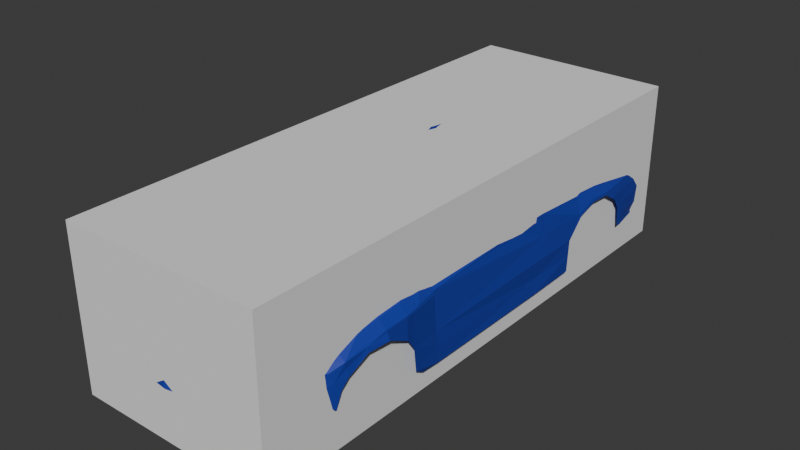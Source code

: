 # Source: nissan-gtr-r32-skyline.blend  (saved by Blender 5.1.30; exported with 4.5.12 LTS)
import bpy
from mathutils import Matrix  # noqa: F401  (used for matrix-valued properties, if any)

bpy.ops.wm.read_factory_settings(use_empty=True)
scene = bpy.context.scene
scene.name = 'Scene'

# ---- collections
col_collection = bpy.data.collections.new('Collection'); scene.collection.children.link(col_collection)

# ---- materials (node trees are filled in below, after node groups)
mat_material = bpy.data.materials.new('Material')

# ---- material node trees
mat_material.use_nodes = True; mat_material.node_tree.nodes.clear()
_N = mat_material.node_tree.nodes; _L = mat_material.node_tree.links
n0 = _N.new('ShaderNodeBsdfPrincipled'); n0.name = 'Principled BSDF'; n0.location = (-200, 100)
n0.inputs[0].default_value = (0.01368, 0.03684, 0.3784, 1.0)
n1 = _N.new('ShaderNodeOutputMaterial'); n1.name = 'Material Output'; n1.location = (200, 100)
_L.new(n0.outputs[0], n1.inputs[0])
n1.is_active_output = True

# ---- world
world_world = bpy.data.worlds.new('World'); scene.world = world_world
world_world.use_nodes = True; world_world.node_tree.nodes.clear()
_N = world_world.node_tree.nodes; _L = world_world.node_tree.links
n0 = _N.new('ShaderNodeOutputWorld'); n0.name = 'World Output'; n0.location = (200, 100)
n1 = _N.new('ShaderNodeBackground'); n1.name = 'Background'; n1.location = (-200, 100)
n1.inputs[0].default_value = (0.05088, 0.05088, 0.05088, 1.0)
_L.new(n1.outputs[0], n0.inputs[0])
n0.is_active_output = True
world_world.color = (0.05088, 0.05088, 0.05088)
world_world.sun_shadow_jitter_overblur = 0.0

# ---- meshes
me_cube_001 = bpy.data.meshes.new('Cube.001')
me_cube_001.from_pydata([(-1.0, -1.0, -1.0), (-1.0, -1.0, 1.0), (-1.0, 1.0, -1.0), (-1.0, 1.0, 1.0), (1.0, -1.0, -1.0), (1.0, -1.0, 1.0), (1.0, 1.0, -1.0), (1.0, 1.0, 1.0)], [], [(0, 1, 3, 2), (2, 3, 7, 6), (6, 7, 5, 4), (4, 5, 1, 0), (2, 6, 4, 0), (7, 3, 1, 5)])
_uv = me_cube_001.uv_layers.new(name='UVMap')
_uv.uv.foreach_set('vector', [0.375, 0.0, 0.625, 0.0, 0.625, 0.25, 0.375, 0.25, 0.375, 0.25, 0.625, 0.25, 0.625, 0.5, 0.375, 0.5, 0.375, 0.5, 0.625, 0.5, 0.625, 0.75, 0.375, 0.75, 0.375, 0.75, 0.625, 0.75, 0.625, 1.0, 0.375, 1.0, 0.125, 0.5, 0.375, 0.5, 0.375, 0.75, 0.125, 0.75, 0.625, 0.5, 0.875, 0.5, 0.875, 0.75, 0.625, 0.75])
me_cube_001.update()
me_cube_003 = bpy.data.meshes.new('Cube.003')
me_cube_003.from_pydata([(0.0, -2.914, 0.4517), (0.6993, -1.867, 0.5249), (1.563, -2.094, 0.3894), (1.451, -3.956, 0.03275), (1.54, -3.239, 0.2601), (1.558, -2.527, 0.3602), (1.499, -3.578, 0.181), (1.552, -2.889, 0.315), (0.0, -2.52, 0.4972), (0.6057, -4.031, 0.1908), (0.7531, -2.502, 0.4584), (0.7302, -2.891, 0.4133), (0.7657, -2.041, 0.4877), (0.6665, -3.65, 0.2786), (0.7034, -3.302, 0.3465), (1.122, -1.749, 0.4375), (1.557, -1.741, 0.4226), (1.279, -1.667, 0.4427), (1.501, -1.514, 0.4181), (1.808, -1.613, 0.1626), (1.654, -3.678, -0.09638), (1.826, -3.227, -0.01226), (1.752, -3.461, -0.09139), (1.879, -2.111, 0.1376), (1.857, -1.853, 0.1539), (1.524, -3.843, 0.005426), (0.658, -2.502, 0.4648), (0.6402, -2.891, 0.4196), (0.6246, -3.302, 0.3529), (0.6005, -3.653, 0.284), (0.5695, -4.035, 0.194), (0.6695, -2.039, 0.494), (1.46, -1.809, 0.4226), (1.467, -2.038, 0.4016), (1.463, -2.502, 0.3723), (1.46, -2.864, 0.3272), (1.452, -3.218, 0.2722), (1.431, -3.589, 0.1932), (1.405, -4.005, 0.03725), (0.6412, -1.879, 0.5341), (1.658, -3.239, 0.1502), (1.727, -2.877, 0.2186), (1.759, -2.521, 0.2607), (1.755, -2.107, 0.2898), (1.696, -1.819, 0.3145), (1.62, -1.529, 0.3867), (1.585, -3.525, 0.07108), (0.0, -3.321, 0.3843), (0.0, -3.676, 0.3165), (0.0, -4.052, 0.2005), (0.0, -2.053, 0.5187), (0.0, -1.92, 0.5791), (1.867, -2.5, 0.112), (1.832, -2.859, 0.06995), (0.5343, -4.322, 0.08243), (0.5574, -4.307, 0.08128), (1.349, -4.041, 0.03761), (0.0, -4.325, 0.08468), (0.5126, -4.366, 0.03953), (1.33, -4.054, 0.03965), (0.0, -4.38, 0.04913), (0.5959, -4.349, 0.03713), (0.0, -1.798, 0.5791), (0.5801, -1.77, 0.5341), (0.6314, -1.758, 0.5249), (1.006, -1.667, 0.4375), (1.197, -1.606, 0.4427), (1.454, -1.426, 0.4518), (1.465, -1.345, 0.4837), (1.031, -0.2468, 1.157), (0.6579, -0.4373, 1.206), (0.0, -0.5086, 1.232), (1.106, -0.3181, 1.096), (1.032, 1.93, 1.203), (0.9738, 3.205, 0.6399), (1.136, 1.955, 1.159), (1.435, 2.893, 0.6027), (0.0, -0.5086, 1.232), (0.0, 1.952, 1.281), (0.0, 3.303, 0.7134), (1.195, 3.101, 0.61), (1.282, 2.39, 0.9058), (1.011, 0.7967, 1.27), (0.0, 0.7956, 1.343), (0.6542, 0.7946, 1.302), (0.6366, 1.935, 1.237), (0.6561, 0.2456, 1.288), (1.021, 0.2493, 1.243), (0.6454, 1.38, 1.285), (1.001, 1.379, 1.254), (0.0, 1.396, 1.334), (0.0, 0.2439, 1.331), (1.336, 3.008, 0.6027), (1.402, 3.063, 0.5739), (1.381, 3.23, 0.5651), (1.395, 3.632, 0.5808), (1.222, 3.536, 0.6063), (0.0, 3.553, 0.709), (1.136, 4.38, 0.8558), (1.281, 4.311, 0.8001), (1.278, 4.301, 0.7387), (1.429, 3.655, 0.5595), (1.383, 4.211, 0.5692), (1.133, -0.2001, 1.099), (1.08, 0.2535, 1.191), (1.031, 0.876, 1.207), (1.031, 1.41, 1.192), (1.499, -1.274, 0.436), (1.65, 2.164, 0.529), (1.654, 1.281, 0.5119), (1.654, 1.121, 0.507), (1.603, -0.6572, 0.4671), (1.031, 1.021, 1.208), (1.774, -1.433, 0.1743), (1.598, -1.369, 0.3675), (1.738, 1.243, 0.2635), (1.738, 1.08, 0.2635), (1.66, 1.086, 0.3273), (1.659, 0.7267, 0.3273), (1.731, 0.6687, 0.1765), (1.738, 1.063, 0.1823), (1.719, 0.6977, 0.2461), (1.825, 1.235, -0.4236), (1.802, 1.021, -0.7076), (1.828, -1.365, -0.7), (1.82, -1.418, -0.4529), (1.859, -1.931, -0.4545), (1.882, -2.091, -0.2412), (1.91, -2.474, -0.03782), (1.871, -2.841, -0.05068), (1.837, -3.177, -0.2519), (1.809, -3.289, -0.4094), (1.755, -3.326, -0.6965), (1.571, -3.266, -1.024), (1.495, 2.894, 0.5322), (1.613, -3.772, -0.2029), (1.846, -1.871, -0.8521), (1.811, -1.676, -0.9793), (1.83, -1.379, -0.9709), (1.823, 1.012, -0.9793), (1.815, 1.915, -0.9709), (1.823, 1.932, -0.4367), (1.832, 2.233, -0.106), (1.832, 2.58, -0.004251), (1.832, 2.964, -0.03183), (1.838, 3.233, -0.1993), (1.822, 3.384, -0.3985), (1.816, 3.438, -0.7662), (1.696, 4.255, -0.7685), (1.624, 4.435, -0.761), (1.62, 4.56, -0.5723), (1.633, 4.49, -0.4876), (1.537, 4.617, -0.06527), (1.031, 4.45, 0.007227), (1.031, 4.463, 0.3273), (1.031, 4.439, 0.5353), (1.603, -3.727, -0.4893), (1.712, -3.517, -0.3315), (1.783, -3.388, -0.2504), (1.854, -2.85, 0.03458), (1.869, -2.487, 0.08276), (1.882, -2.101, 0.102), (1.799, -1.435, 0.1176), (1.821, -3.202, -0.1191), (1.516, -3.589, -0.8156), (1.323, -3.611, -1.024), (1.865, -1.939, 0.1098), (1.819, 1.924, -0.7038), (1.689, 4.216, 0.007227), (1.65, 4.431, -0.1065), (1.699, 4.332, -0.4807), (1.7, 4.396, -0.5705), (1.565, 4.29, 0.3253), (1.811, 3.584, -0.7652), (1.824, 1.87, -0.4301), (1.824, 2.195, -0.07204), (1.824, 2.572, 0.0521), (1.824, 2.983, 0.01868), (1.824, 3.264, -0.1437), (1.817, 3.451, -0.3776), (1.816, 3.517, -0.5795), (1.736, 4.177, -0.3272), (1.739, 4.133, -0.5741), (1.341, 4.33, 0.5354), (1.782, 1.239, -0.08006), (1.707, 2.197, 0.2944), (1.682, 2.569, 0.3099), (1.633, 2.983, 0.3176), (1.727, 4.11, -0.1495), (1.488, 2.972, 0.5338), (1.485, 3.023, 0.5346), (1.469, 3.218, 0.535), (1.448, 3.608, 0.5352), (1.432, 3.224, 0.5433), (1.587, 3.958, 0.5353), (1.136, 4.378, 0.8863), (1.136, 4.343, 0.9074), (1.136, 4.235, 0.8409), (1.136, 3.964, 0.8057), (0.0, 4.339, 0.9074), (0.0, 4.382, 0.8863), (0.0, 4.387, 0.8558), (0.0, -4.292, -1.024), (0.6811, -4.462, -0.479), (0.4091, -4.544, -0.479), (0.3404, -4.505, -0.2696), (0.0, -4.556, -0.2594), (0.5776, -4.416, -0.2081), (0.6379, -4.411, -0.09832), (0.6708, -4.405, -0.05123), (0.6816, -4.353, -0.7976), (0.7915, -4.302, -0.7976), (0.7617, -4.386, -0.4793), (0.7998, -4.371, -0.5589), (0.0, -4.398, -0.7976), (0.0, -4.467, -0.2043), (0.0, -4.442, -0.09832), (0.0, -4.444, -0.05123), (0.7346, -4.306, 0.03486), (0.4119, -4.394, -0.7976), (0.3375, -4.441, -0.2062), (0.791, -3.933, -1.029), (1.565, -3.743, -0.5643), (0.0, -4.603, -0.4551), (1.282, 3.873, 0.7403), (1.209, 4.346, 0.828), (0.0, 4.232, 0.8409), (0.6596, -0.4705, 1.17), (0.0, -1.734, 0.5353), (0.5707, -1.706, 0.4903), (0.6345, -1.695, 0.4811), (1.006, -1.613, 0.3938), (1.197, -1.539, 0.399), (1.416, -1.394, 0.4081), (1.027, -0.2901, 1.129), (0.0, -0.551, 1.199)], [(71, 77), (150, 151), (151, 152), (152, 153), (153, 154), (168, 153), (168, 169), (152, 169), (169, 170), (170, 171), (151, 170)], [(30, 9, 13, 29), (28, 29, 13, 14), (6, 4, 36, 37), (27, 0, 47, 28), (39, 31, 12, 1), (33, 12, 10, 34), (1, 12, 33, 15), (15, 33, 32, 17), (17, 32, 16, 18), (5, 2, 33, 34), (2, 16, 32, 33), (24, 44, 43, 23), (6, 46, 40, 4), (6, 3, 25, 46), (22, 46, 25, 20), (21, 40, 46, 22), (44, 45, 18, 16), (7, 5, 34, 35), (11, 35, 34, 10), (4, 7, 35, 36), (14, 36, 35, 11), (13, 37, 36, 14), (26, 10, 12, 31), (11, 10, 26, 27), (28, 14, 11, 27), (31, 50, 8, 26), (31, 39, 51, 50), (28, 47, 48, 29), (26, 8, 0, 27), (29, 48, 49, 30), (21, 53, 41, 40), (41, 53, 52, 42), (23, 43, 42, 52), (52, 19, 24, 23), (43, 44, 16, 2), (2, 5, 42, 43), (5, 7, 41, 42), (7, 4, 40, 41), (45, 44, 24, 19), (37, 13, 9, 38), (3, 6, 37, 38), (49, 57, 54, 30), (9, 30, 54, 55), (38, 9, 55, 56), (57, 60, 58, 54), (55, 54, 58, 61), (59, 56, 55, 61, 218), (39, 63, 62, 51), (1, 64, 63, 39), (15, 65, 64, 1), (17, 66, 65, 15), (18, 67, 66, 17), (68, 72, 69, 67), (86, 91, 77, 70), (69, 87, 86, 70), (83, 91, 86, 84), (82, 84, 86, 87), (82, 89, 88, 84), (83, 84, 88, 90), (78, 90, 88, 85), (73, 85, 88, 89), (74, 79, 78, 73), (74, 73, 75, 80), (81, 76, 92, 80, 75), (79, 74, 80, 96, 97), (80, 94, 95, 96), (94, 80, 92, 93), (68, 107, 103, 69, 72), (87, 69, 103, 104), (82, 87, 104, 105), (89, 82, 105, 112, 106), (89, 106, 75, 73), (76, 81, 75, 106, 108), (109, 112, 105, 110), (133, 132, 164, 165), (20, 135, 156, 157), (157, 156, 222, 164, 132), (22, 20, 157, 158), (131, 158, 157, 132), (21, 22, 158, 163), (130, 163, 158, 131), (123, 122, 125, 124), (115, 116, 120, 119, 121, 113, 162, 125, 122, 184), (113, 121, 118, 117, 116, 115, 110, 111, 107, 114), (116, 117, 118, 121, 119, 120), (21, 163, 159, 53), (130, 129, 159, 163), (52, 53, 159, 160), (128, 160, 159, 129), (161, 23, 52, 160), (127, 161, 160, 128), (113, 19, 24, 23, 161, 166, 162), (126, 166, 161, 127), (125, 162, 166, 126), (45, 114, 67, 18), (67, 114, 107, 68), (45, 19, 113, 114), (124, 125, 126, 136), (136, 137, 138, 124), (123, 124, 138, 139), (139, 140, 167, 123), (122, 123, 167, 141, 174), (149, 150, 171, 148), (142, 175, 174, 141), (143, 176, 175, 142), (144, 177, 176, 143), (145, 178, 177, 144), (146, 179, 178, 145), (146, 147, 173, 180, 179), (182, 181, 179, 180), (155, 183, 172, 154), (108, 109, 110, 115, 185, 186, 187, 172, 183, 194, 192, 191, 190, 189, 134), (115, 184, 175, 185), (184, 122, 174, 175), (176, 186, 185, 175), (177, 187, 186, 176), (187, 177, 168, 172), (178, 188, 168, 177), (179, 181, 188, 178), (148, 182, 180, 173), (108, 134, 76), (92, 76, 134, 189), (93, 92, 189, 190), (93, 190, 191, 193, 94), (94, 193, 101, 95), (191, 192, 101, 193), (58, 60, 217, 209, 218, 61), (209, 217, 216, 208), (208, 216, 215, 220, 207), (206, 205, 220, 215), (212, 207, 220, 205, 204, 203), (156, 135, 207, 212), (202, 221, 211, 210, 219, 214), (165, 164, 211, 221), (213, 211, 164, 222), (222, 156, 212, 213), (204, 205, 206, 223), (214, 219, 204, 223), (204, 219, 210, 203), (212, 203, 210, 211, 213), (100, 224, 101, 102), (99, 198, 224, 100), (201, 200, 195, 98), (199, 196, 195, 200), (197, 198, 99, 225), (225, 98, 195, 196, 197), (197, 196, 199, 226), (69, 70, 227, 234), (69, 234, 233, 67), (67, 233, 232, 66), (66, 232, 231, 65), (65, 231, 230, 64), (63, 229, 228, 62), (64, 230, 229, 63), (227, 70, 77, 235)])
_uv = me_cube_003.uv_layers.new(name='UVMap')
_uv.uv.foreach_set('vector', [0.0, 0.0, 0.0, 0.0, 0.0, 0.0, 0.0, 0.0, 0.0, 0.0, 0.0, 0.0, 0.0, 0.0, 0.0, 0.0, 0.0, 0.0, 0.0, 0.0, 0.0, 0.0, 0.0, 0.0, 0.0, 0.0, 0.0, 0.0, 0.0, 0.0, 0.0, 0.0, 0.0, 0.0, 0.0, 0.0, 0.0, 0.0, 0.0, 0.0, 0.0, 0.0, 0.0, 0.0, 0.0, 0.0, 0.0, 0.0, 0.0, 0.0, 0.0, 0.0, 0.0, 0.0, 0.0, 0.0, 0.0, 0.0, 0.0, 0.0, 0.0, 0.0, 0.0, 0.0, 0.0, 0.0, 0.0, 0.0, 0.0, 0.0, 0.0, 0.0, 0.0, 0.0, 0.0, 0.0, 0.0, 0.0, 0.0, 0.0, 0.0, 0.0, 0.0, 0.0, 0.0, 0.0, 0.0, 0.0, 0.0, 0.0, 0.0, 0.0, 0.0, 0.0, 0.0, 0.0, 0.0, 0.0, 0.0, 0.0, 0.0, 0.0, 0.0, 0.0, 0.0, 0.0, 0.0, 0.0, 0.0, 0.0, 0.0, 0.0, 0.0, 0.0, 0.0, 0.0, 0.0, 0.0, 0.0, 0.0, 0.0, 0.0, 0.0, 0.0, 0.0, 0.0, 0.0, 0.0, 0.0, 0.0, 0.0, 0.0, 0.0, 0.0, 0.0, 0.0, 0.0, 0.0, 0.0, 0.0, 0.0, 0.0, 0.0, 0.0, 0.0, 0.0, 0.0, 0.0, 0.0, 0.0, 0.0, 0.0, 0.0, 0.0, 0.0, 0.0, 0.0, 0.0, 0.0, 0.0, 0.0, 0.0, 0.0, 0.0, 0.0, 0.0, 0.0, 0.0, 0.0, 0.0, 0.0, 0.0, 0.0, 0.0, 0.0, 0.0, 0.0, 0.0, 0.0, 0.0, 0.0, 0.0, 0.0, 0.0, 0.0, 0.0, 0.0, 0.0, 0.0, 0.0, 0.0, 0.0, 0.0, 0.0, 0.0, 0.0, 0.0, 0.0, 0.0, 0.0, 0.0, 0.0, 0.0, 0.0, 0.0, 0.0, 0.0, 0.0, 0.0, 0.0, 0.0, 0.0, 0.0, 0.0, 0.0, 0.0, 0.0, 0.0, 0.0, 0.0, 0.0, 0.0, 0.0, 0.0, 0.0, 0.0, 0.0, 0.0, 0.0, 0.0, 0.0, 0.0, 0.0, 0.0, 0.0, 0.0, 0.0, 0.0, 0.0, 0.0, 0.0, 0.0, 0.0, 0.0, 0.0, 0.0, 0.0, 0.0, 0.0, 0.0, 0.0, 0.0, 0.0, 0.0, 0.0, 0.0, 0.0, 0.0, 0.0, 0.0, 0.0, 0.0, 0.0, 0.0, 0.0, 0.0, 0.0, 0.0, 0.0, 0.0, 0.0, 0.0, 0.0, 0.0, 0.0, 0.0, 0.0, 0.0, 0.0, 0.0, 0.0, 0.0, 0.0, 0.0, 0.0, 0.0, 0.0, 0.0, 0.0, 0.0, 0.0, 0.0, 0.0, 0.0, 0.0, 0.0, 0.0, 0.0, 0.0, 0.0, 0.0, 0.0, 0.0, 0.0, 0.0, 0.0, 0.0, 0.0, 0.0, 0.0, 0.0, 0.0, 0.0, 0.0, 0.0, 0.0, 0.0, 0.0, 0.0, 0.0, 0.0, 0.0, 0.0, 0.0, 0.0, 0.0, 0.0, 0.0, 0.0, 0.0, 0.0, 0.0, 0.0, 0.0, 0.0, 0.0, 0.0, 0.0, 0.0, 0.0, 0.0, 0.0, 0.0, 0.0, 0.0, 0.0, 0.0, 0.0, 0.0, 0.0, 0.0, 0.0, 0.0, 0.0, 0.0, 0.0, 0.0, 0.0, 0.0, 0.0, 0.0, 0.0, 0.0, 0.0, 0.0, 0.0, 0.0, 0.0, 0.0, 0.0, 0.0, 0.0, 0.0, 0.0, 0.0, 0.0, 0.0, 0.0, 0.0, 0.0, 0.0, 0.0, 0.0, 0.0, 0.0, 0.0, 0.0, 0.0, 0.0, 0.0, 0.0, 0.0, 0.0, 0.0, 0.0, 0.0, 0.0, 0.0, 0.0, 0.0, 0.0, 0.0, 0.0, 0.0, 0.0, 0.0, 0.0, 0.0, 0.0, 0.0, 0.0, 0.0, 0.0, 0.0, 0.0, 0.0, 0.0, 0.0, 0.0, 0.0, 0.0, 0.0, 0.0, 0.0, 0.0, 0.0, 0.0, 0.0, 0.0, 0.0, 0.0, 0.0, 0.0, 0.0, 0.0, 0.0, 0.0, 0.0, 0.0, 0.0, 0.0, 0.0, 0.0, 0.0, 0.0, 0.0, 0.0, 0.0, 0.0, 0.0, 0.0, 0.0, 0.0, 0.0, 0.0, 0.0, 0.0, 0.0, 0.0, 0.0, 0.0, 0.0, 0.0, 0.0, 0.0, 0.0, 0.0, 0.0, 0.0, 0.0, 0.0, 0.0, 0.0, 0.0, 0.0, 0.0, 0.0, 0.0, 0.0, 0.0, 0.0, 0.0, 0.0, 0.0, 0.0, 0.0, 0.0, 0.0, 0.0, 0.0, 0.0, 0.0, 0.0, 0.0, 0.0, 0.0, 0.0, 0.0, 0.0, 0.0, 0.0, 0.0, 0.0, 0.0, 0.0, 0.0, 0.0, 0.0, 0.0, 0.0, 0.0, 0.0, 0.0, 0.0, 0.0, 0.0, 0.0, 0.0, 0.0, 0.0, 0.0, 0.0, 0.0, 0.0, 0.0, 0.0, 0.0, 0.0, 0.0, 0.0, 0.0, 0.0, 0.0, 0.0, 0.0, 0.0, 0.0, 0.0, 0.0, 0.0, 0.0, 0.0, 0.0, 0.0, 0.0, 0.0, 0.0, 0.0, 0.0, 0.0, 0.0, 0.0, 0.0, 0.0, 0.0, 0.0, 0.0, 0.0, 0.0, 0.0, 0.0, 0.0, 0.0, 0.0, 0.0, 0.0, 0.0, 0.0, 0.0, 0.0, 0.0, 0.0, 0.0, 0.0, 0.0, 0.0, 0.0, 0.0, 0.0, 0.0, 0.0, 0.0, 0.0, 0.0, 0.0, 0.0, 0.0, 0.0, 0.0, 0.0, 0.0, 0.0, 0.0, 0.0, 0.0, 0.0, 0.0, 0.0, 0.0, 0.0, 0.0, 0.0, 0.0, 0.0, 0.0, 0.0, 0.0, 0.0, 0.0, 0.0, 0.0, 0.0, 0.0, 0.0, 0.0, 0.0, 0.0, 0.0, 0.0, 0.0, 0.0, 0.0, 0.0, 0.0, 0.0, 0.0, 0.0, 0.0, 0.0, 0.0, 0.0, 0.0, 0.0, 0.0, 0.0, 0.0, 0.0, 0.0, 0.0, 0.0, 0.0, 0.0, 0.0, 0.0, 0.0, 0.0, 0.0, 0.0, 0.0, 0.0, 0.0, 0.0, 0.0, 0.0, 0.0, 0.0, 0.0, 0.0, 0.0, 0.0, 0.0, 0.0, 0.0, 0.0, 0.0, 0.0, 0.0, 0.0, 0.0, 0.0, 0.0, 0.0, 0.0, 0.0, 0.0, 0.0, 0.0, 0.0, 0.0, 0.0, 0.0, 0.0, 0.0, 0.0, 0.0, 0.0, 0.0, 0.0, 0.0, 0.0, 0.0, 0.0, 0.0, 0.0, 0.0, 0.0, 0.0, 0.0, 0.0, 0.0, 0.0, 0.0, 0.0, 0.0, 0.0, 0.0, 0.0, 0.0, 0.0, 0.0, 0.0, 0.0, 0.0, 0.0, 0.0, 0.0, 0.0, 0.0, 0.0, 0.0, 0.0, 0.0, 0.0, 0.0, 0.0, 0.0, 0.0, 0.0, 0.0, 0.0, 0.0, 0.0, 0.0, 0.0, 0.0, 0.0, 0.0, 0.0, 0.0, 0.0, 0.0, 0.0, 0.0, 0.0, 0.0, 0.0, 0.0, 0.0, 0.0, 0.0, 0.0, 0.0, 0.0, 0.0, 0.0, 0.0, 0.0, 0.0, 0.0, 0.0, 0.0, 0.0, 0.0, 0.0, 0.0, 0.0, 0.0, 0.0, 0.0, 0.0, 0.0, 0.0, 0.0, 0.0, 0.0, 0.0, 0.0, 0.0, 0.0, 0.0, 0.0, 0.0, 0.0, 0.0, 0.0, 0.0, 0.0, 0.0, 0.0, 0.0, 0.0, 0.0, 0.0, 0.0, 0.0, 0.0, 0.0, 0.0, 0.0, 0.0, 0.0, 0.0, 0.0, 0.0, 0.0, 0.0, 0.0, 0.0, 0.0, 0.0, 0.0, 0.0, 0.0, 0.0, 0.0, 0.0, 0.0, 0.0, 0.0, 0.0, 0.0, 0.0, 0.0, 0.0, 0.0, 0.0, 0.0, 0.0, 0.0, 0.0, 0.0, 0.0, 0.0, 0.0, 0.0, 0.0, 0.0, 0.0, 0.0, 0.0, 0.0, 0.0, 0.0, 0.0, 0.0, 0.0, 0.0, 0.0, 0.0, 0.0, 0.0, 0.0, 0.0, 0.0, 0.0, 0.0, 0.0, 0.0, 0.0, 0.0, 0.0, 0.0, 0.0, 0.0, 0.0, 0.0, 0.0, 0.0, 0.0, 0.0, 0.0, 0.0, 0.0, 0.0, 0.0, 0.0, 0.0, 0.0, 0.0, 0.0, 0.0, 0.0, 0.0, 0.0, 0.0, 0.0, 0.0, 0.0, 0.0, 0.0, 0.0, 0.0, 0.0, 0.0, 0.0, 0.0, 0.0, 0.0, 0.0, 0.0, 0.0, 0.0, 0.0, 0.0, 0.0, 0.0, 0.0, 0.0, 0.0, 0.0, 0.0, 0.0, 0.0, 0.0, 0.0, 0.0, 0.0, 0.0, 0.0, 0.0, 0.0, 0.0, 0.0, 0.0, 0.0, 0.0, 0.0, 0.0, 0.0, 0.0, 0.0, 0.0, 0.0, 0.0, 0.0, 0.0, 0.0, 0.0, 0.0, 0.0, 0.0, 0.0, 0.0, 0.0, 0.0, 0.0, 0.0, 0.0, 0.0, 0.0, 0.0, 0.0, 0.0, 0.0, 0.0, 0.0, 0.0, 0.0, 0.0, 0.0, 0.0, 0.0, 0.0, 0.0, 0.0, 0.0, 0.0, 0.0, 0.0, 0.0, 0.0, 0.0, 0.0, 0.0, 0.0, 0.0, 0.0, 0.0, 0.0, 0.0, 0.0, 0.0, 0.0, 0.0, 0.0, 0.0, 0.0, 0.0, 0.0, 0.0, 0.0, 0.0, 0.0, 0.0, 0.0, 0.0, 0.0, 0.0, 0.0, 0.0, 0.0, 0.0, 0.0, 0.0, 0.0, 0.0, 0.0, 0.0, 0.0, 0.0, 0.0, 0.0, 0.0, 0.0, 0.0, 0.0, 0.0, 0.0, 0.0, 0.0, 0.0, 0.0, 0.0, 0.0, 0.0, 0.0, 0.0, 0.0, 0.0, 0.0, 0.0, 0.0, 0.0, 0.0, 0.0, 0.0, 0.0, 0.0, 0.0, 0.0, 0.0, 0.0, 0.0, 0.0, 0.0, 0.0, 0.0, 0.0, 0.0, 0.0, 0.0, 0.0, 0.0, 0.0, 0.0, 0.0, 0.0, 0.0, 0.0, 0.0, 0.0, 0.0, 0.0, 0.0, 0.0, 0.0, 0.0, 0.0, 0.0, 0.0, 0.0, 0.0, 0.0, 0.0, 0.0, 0.0, 0.0, 0.0, 0.0, 0.0, 0.0, 0.0, 0.0, 0.0, 0.0, 0.0, 0.0, 0.0, 0.0, 0.0, 0.0, 0.0, 0.0, 0.0, 0.0, 0.0, 0.0, 0.0, 0.0, 0.0, 0.0, 0.0, 0.0, 0.0, 0.0, 0.0, 0.0, 0.0, 0.0, 0.0, 0.0, 0.0, 0.0, 0.0, 0.0, 0.0, 0.0, 0.0, 0.0, 0.0, 0.0, 0.0, 0.0, 0.0, 0.0, 0.0, 0.0, 0.0, 0.0, 0.0, 0.0, 0.0, 0.0, 0.0, 0.0, 0.0, 0.0, 0.0, 0.0, 0.0, 0.0, 0.0, 0.0, 0.0, 0.0, 0.0, 0.0, 0.0, 0.0, 0.0, 0.0, 0.0, 0.0, 0.0, 0.0, 0.0, 0.0, 0.0, 0.0, 0.0, 0.0, 0.0, 0.0, 0.0, 0.0, 0.0, 0.0, 0.0, 0.0, 0.0, 0.0, 0.0, 0.0, 0.0, 0.0, 0.0, 0.0, 0.0, 0.0, 0.0, 0.0, 0.0, 0.0, 0.0, 0.0, 0.0, 0.0, 0.0, 0.0, 0.0, 0.0, 0.0, 0.0, 0.0, 0.0, 0.0, 0.0, 0.0, 0.0, 0.0, 0.0, 0.0, 0.0, 0.0, 0.0, 0.0, 0.0, 0.0, 0.0, 0.0, 0.0, 0.0, 0.0, 0.0, 0.0, 0.0, 0.0, 0.0, 0.0, 0.0, 0.0, 0.0, 0.0, 0.0, 0.0, 0.0, 0.0, 0.0, 0.0, 0.0, 0.0, 0.0, 0.0, 0.0, 0.0, 0.0, 0.0, 0.0, 0.0, 0.0, 0.0, 0.0, 0.0, 0.0, 0.0, 0.0, 0.0, 0.0, 0.0, 0.0, 0.0, 0.0, 0.0, 0.0, 0.0, 0.0, 0.0, 0.0, 0.0, 0.0, 0.0, 0.0, 0.0, 0.0, 0.0, 0.0, 0.0, 0.0, 0.0, 0.0, 0.0, 0.0, 0.0, 0.0, 0.0, 0.0, 0.0, 0.0, 0.0, 0.0, 0.0, 0.0, 0.0, 0.0, 0.0, 0.0, 0.0, 0.0, 0.0, 0.0, 0.0, 0.0, 0.0, 0.0, 0.0, 0.0, 0.0, 0.0, 0.0, 0.0, 0.0, 0.0, 0.0, 0.0, 0.0, 0.0, 0.0, 0.0, 0.0, 0.0, 0.0, 0.0, 0.0, 0.0, 0.0, 0.0, 0.0, 0.0, 0.0, 0.0, 0.0, 0.0, 0.0, 0.0, 0.0, 0.0, 0.0, 0.0, 0.0, 0.0, 0.0, 0.0])
me_cube_003.materials.append(mat_material)
me_cube_003.update()

# ---- objects
ob_cube = bpy.data.objects.new('Cube', me_cube_001)
ob_side_view = bpy.data.objects.new('side view', None)
ob_front_view = bpy.data.objects.new('front view', None)
ob_top_view = bpy.data.objects.new('top view', None)
ob_rear_view = bpy.data.objects.new('rear view', None)
ob_cube_001 = bpy.data.objects.new('Cube.001', me_cube_003)

# ---- transforms, parenting, visibility, modifiers, constraints
ob_cube.location = (0.0, 0.0, 0.0)
ob_cube.scale = (1.695, 4.58, 1.34)
ob_side_view.location = (-0.0655, 2.669, -2.741)
ob_side_view.rotation_euler = (1.571, 1.571, 1.571)
ob_side_view.scale = (2.98, 2.98, 2.98)
ob_side_view.empty_display_type = 'IMAGE'
ob_side_view.empty_display_size = 5.0
ob_side_view.show_empty_image_perspective = False
ob_side_view.use_empty_image_alpha = True
ob_side_view.color = (1.0, 1.0, 1.0, 0.2)
ob_front_view.location = (-4.833, 1.419e-08, -2.723)
ob_front_view.rotation_euler = (1.571, 1.571, -0.0)
ob_front_view.scale = (2.95, 2.95, 2.95)
ob_front_view.empty_display_type = 'IMAGE'
ob_front_view.empty_display_size = 5.0
ob_front_view.show_empty_image_perspective = False
ob_front_view.use_empty_image_alpha = True
ob_front_view.empty_image_side = 'FRONT'
ob_front_view.color = (1.0, 1.0, 1.0, 0.1)
ob_top_view.location = (-2.096, 2.629, 0.0)
ob_top_view.scale = (2.98, 2.98, 2.98)
ob_top_view.empty_display_type = 'IMAGE'
ob_top_view.empty_display_size = 5.0
ob_top_view.show_empty_image_perspective = False
ob_top_view.use_empty_image_alpha = True
ob_top_view.empty_image_side = 'FRONT'
ob_top_view.color = (1.0, 1.0, 1.0, 0.2)
ob_rear_view.location = (4.779, 4.372, 2.011)
ob_rear_view.rotation_euler = (1.571, 1.571, 3.142)
ob_rear_view.scale = (2.98, 2.98, 2.98)
ob_rear_view.empty_display_type = 'IMAGE'
ob_rear_view.empty_display_size = 5.0
ob_rear_view.show_empty_image_perspective = False
ob_rear_view.use_empty_image_alpha = True
ob_rear_view.empty_image_side = 'FRONT'
ob_rear_view.color = (1.0, 1.0, 1.0, 0.1)
ob_cube_001.location = (-0.03989, 0.0, 0.0)
_m = ob_cube_001.modifiers.new('Mirror', 'MIRROR')
_m.use_clip = True
_m.bisect_threshold = 0.01

# ---- collection membership
col_collection.objects.link(ob_cube)
col_collection.objects.link(ob_side_view)
col_collection.objects.link(ob_front_view)
col_collection.objects.link(ob_top_view)
col_collection.objects.link(ob_rear_view)
col_collection.objects.link(ob_cube_001)

# ---- scene / render settings (as saved in the file)
scene.frame_start = 1; scene.frame_end = 250; scene.frame_set(1)
scene.render.engine = 'BLENDER_EEVEE_NEXT'
scene.render.bake_bias = 0.0
scene.render.bake_samples = 0
scene.cycles.sampling_pattern = 'TABULATED_SOBOL'
scene.eevee.use_volume_custom_range = False
bpy.context.view_layer.update()

# ---- added for rendering (the .blend has no active camera and no usable light): camera, sun
cam_auto = bpy.data.cameras.new('AutoCamera')
cam_auto.lens = 50.0
cam_auto.sensor_width = 36.0
cam_auto.clip_end = 1000.0
ob_auto_camera = bpy.data.objects.new('AutoCamera', cam_auto)
scene.collection.objects.link(ob_auto_camera)
ob_auto_camera.location = (9.52165, -11.467, 7.65081)
ob_auto_camera.rotation_euler = (1.09748, -7.21219e-08, 0.694738)
scene.camera = ob_auto_camera
light_auto_sun = bpy.data.lights.new('AutoSun', 'SUN')
light_auto_sun.energy = 3.0
light_auto_sun.angle = 0.0523599
ob_auto_sun = bpy.data.objects.new('AutoSun', light_auto_sun)
scene.collection.objects.link(ob_auto_sun)
ob_auto_sun.rotation_euler = (0.872665, 0.174533, 0.523599)
bpy.context.view_layer.update()
